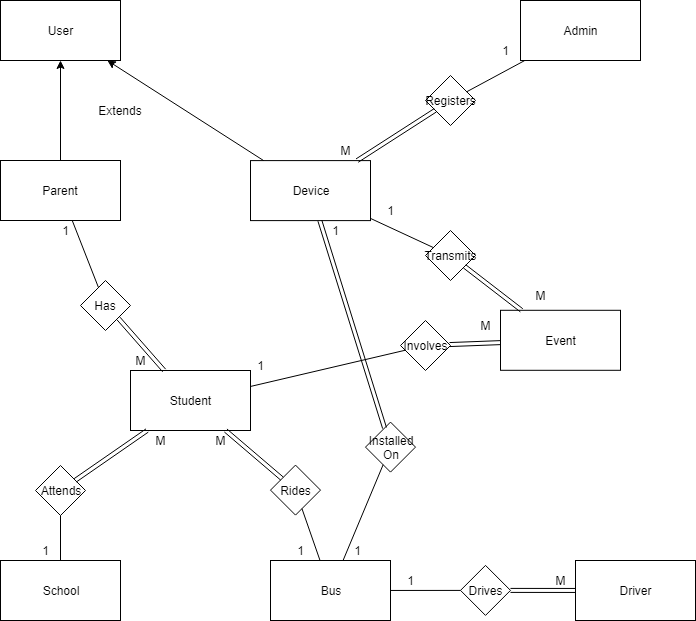

The diagram above was exported from draw.io. Its source (the exported page's mxGraphModel, read from the mxfile embedded in the PNG):
<mxGraphModel dx="1295" dy="550" grid="1" gridSize="10" guides="1" tooltips="1" connect="1" arrows="1" fold="1" page="1" pageScale="1" pageWidth="850" pageHeight="1100" math="0" shadow="0">
  <root>
    <mxCell id="0" />
    <mxCell id="1" parent="0" />
    <mxCell id="QD515DV5zS92wES_xvxj-1" value="" style="rounded=0;whiteSpace=wrap;html=1;" vertex="1" parent="1">
      <mxGeometry x="110" y="60" width="120" height="60" as="geometry" />
    </mxCell>
    <mxCell id="QD515DV5zS92wES_xvxj-2" value="" style="rounded=0;whiteSpace=wrap;html=1;" vertex="1" parent="1">
      <mxGeometry x="630" y="60" width="120" height="60" as="geometry" />
    </mxCell>
    <mxCell id="QD515DV5zS92wES_xvxj-3" value="" style="rounded=0;whiteSpace=wrap;html=1;" vertex="1" parent="1">
      <mxGeometry x="110" y="220" width="120" height="60" as="geometry" />
    </mxCell>
    <mxCell id="QD515DV5zS92wES_xvxj-4" value="" style="rounded=0;whiteSpace=wrap;html=1;" vertex="1" parent="1">
      <mxGeometry x="240" y="430" width="120" height="60" as="geometry" />
    </mxCell>
    <mxCell id="QD515DV5zS92wES_xvxj-5" value="" style="rounded=0;whiteSpace=wrap;html=1;" vertex="1" parent="1">
      <mxGeometry x="360" y="220.10000610351562" width="120" height="60" as="geometry" />
    </mxCell>
    <mxCell id="QD515DV5zS92wES_xvxj-6" value="" style="rounded=0;whiteSpace=wrap;html=1;" vertex="1" parent="1">
      <mxGeometry x="110" y="620" width="120" height="60" as="geometry" />
    </mxCell>
    <mxCell id="QD515DV5zS92wES_xvxj-7" value="User" style="text;html=1;strokeColor=none;fillColor=none;align=center;verticalAlign=middle;whiteSpace=wrap;rounded=0;" vertex="1" parent="1">
      <mxGeometry x="150" y="80" width="40" height="20" as="geometry" />
    </mxCell>
    <mxCell id="QD515DV5zS92wES_xvxj-8" value="Admin" style="text;html=1;strokeColor=none;fillColor=none;align=center;verticalAlign=middle;whiteSpace=wrap;rounded=0;" vertex="1" parent="1">
      <mxGeometry x="670" y="80" width="40" height="20" as="geometry" />
    </mxCell>
    <mxCell id="QD515DV5zS92wES_xvxj-9" value="Parent" style="text;html=1;strokeColor=none;fillColor=none;align=center;verticalAlign=middle;whiteSpace=wrap;rounded=0;" vertex="1" parent="1">
      <mxGeometry x="150" y="240" width="40" height="20" as="geometry" />
    </mxCell>
    <mxCell id="QD515DV5zS92wES_xvxj-10" value="Student" style="text;html=1;strokeColor=none;fillColor=none;align=center;verticalAlign=middle;whiteSpace=wrap;rounded=0;" vertex="1" parent="1">
      <mxGeometry x="280" y="450" width="40" height="20" as="geometry" />
    </mxCell>
    <mxCell id="QD515DV5zS92wES_xvxj-11" value="Device" style="text;html=1;strokeColor=none;fillColor=none;align=center;verticalAlign=middle;whiteSpace=wrap;rounded=0;" vertex="1" parent="1">
      <mxGeometry x="400" y="240.10000610351562" width="40" height="20" as="geometry" />
    </mxCell>
    <mxCell id="QD515DV5zS92wES_xvxj-12" value="School" style="text;html=1;strokeColor=none;fillColor=none;align=center;verticalAlign=middle;whiteSpace=wrap;rounded=0;" vertex="1" parent="1">
      <mxGeometry x="150" y="640" width="40" height="20" as="geometry" />
    </mxCell>
    <mxCell id="QD515DV5zS92wES_xvxj-13" value="" style="rounded=0;whiteSpace=wrap;html=1;" vertex="1" parent="1">
      <mxGeometry x="380" y="620" width="120" height="60" as="geometry" />
    </mxCell>
    <mxCell id="QD515DV5zS92wES_xvxj-14" value="Bus" style="text;html=1;strokeColor=none;fillColor=none;align=center;verticalAlign=middle;whiteSpace=wrap;rounded=0;" vertex="1" parent="1">
      <mxGeometry x="420" y="640" width="40" height="20" as="geometry" />
    </mxCell>
    <mxCell id="QD515DV5zS92wES_xvxj-15" value="" style="rounded=0;whiteSpace=wrap;html=1;" vertex="1" parent="1">
      <mxGeometry x="610" y="369.800048828125" width="120" height="60" as="geometry" />
    </mxCell>
    <mxCell id="QD515DV5zS92wES_xvxj-16" value="Event" style="text;html=1;strokeColor=none;fillColor=none;align=center;verticalAlign=middle;whiteSpace=wrap;rounded=0;" vertex="1" parent="1">
      <mxGeometry x="650" y="389.800048828125" width="40" height="20" as="geometry" />
    </mxCell>
    <mxCell id="QD515DV5zS92wES_xvxj-17" value="" style="endArrow=none;html=1;" edge="1" parent="1" source="QD515DV5zS92wES_xvxj-23" target="QD515DV5zS92wES_xvxj-3">
      <mxGeometry width="50" height="50" relative="1" as="geometry">
        <mxPoint x="110" y="750" as="sourcePoint" />
        <mxPoint x="160" y="700" as="targetPoint" />
      </mxGeometry>
    </mxCell>
    <mxCell id="QD515DV5zS92wES_xvxj-18" value="" style="shape=link;html=1;entryX=1;entryY=1;entryDx=0;entryDy=0;" edge="1" parent="1" source="QD515DV5zS92wES_xvxj-4" target="QD515DV5zS92wES_xvxj-23">
      <mxGeometry width="50" height="50" relative="1" as="geometry">
        <mxPoint x="110" y="820" as="sourcePoint" />
        <mxPoint x="160" y="770" as="targetPoint" />
      </mxGeometry>
    </mxCell>
    <mxCell id="QD515DV5zS92wES_xvxj-19" value="" style="endArrow=classic;html=1;" edge="1" parent="1" source="QD515DV5zS92wES_xvxj-3" target="QD515DV5zS92wES_xvxj-1">
      <mxGeometry width="50" height="50" relative="1" as="geometry">
        <mxPoint x="110" y="890" as="sourcePoint" />
        <mxPoint x="160" y="840" as="targetPoint" />
      </mxGeometry>
    </mxCell>
    <mxCell id="QD515DV5zS92wES_xvxj-20" value="" style="endArrow=classic;html=1;" edge="1" parent="1" source="QD515DV5zS92wES_xvxj-5" target="QD515DV5zS92wES_xvxj-1">
      <mxGeometry width="50" height="50" relative="1" as="geometry">
        <mxPoint x="110" y="890" as="sourcePoint" />
        <mxPoint x="160" y="840" as="targetPoint" />
      </mxGeometry>
    </mxCell>
    <mxCell id="QD515DV5zS92wES_xvxj-21" value="Extends" style="text;html=1;strokeColor=none;fillColor=none;align=center;verticalAlign=middle;whiteSpace=wrap;rounded=0;" vertex="1" parent="1">
      <mxGeometry x="210" y="160" width="40" height="20" as="geometry" />
    </mxCell>
    <mxCell id="QD515DV5zS92wES_xvxj-22" value="" style="rhombus;whiteSpace=wrap;html=1;" vertex="1" parent="1">
      <mxGeometry x="535" y="135" width="50" height="50" as="geometry" />
    </mxCell>
    <mxCell id="QD515DV5zS92wES_xvxj-23" value="" style="rhombus;whiteSpace=wrap;html=1;" vertex="1" parent="1">
      <mxGeometry x="190" y="340" width="50" height="50" as="geometry" />
    </mxCell>
    <mxCell id="QD515DV5zS92wES_xvxj-24" value="" style="rhombus;whiteSpace=wrap;html=1;" vertex="1" parent="1">
      <mxGeometry x="510" y="380" width="50" height="50" as="geometry" />
    </mxCell>
    <mxCell id="QD515DV5zS92wES_xvxj-25" value="" style="rhombus;whiteSpace=wrap;html=1;" vertex="1" parent="1">
      <mxGeometry x="570" y="624.9000244140625" width="50" height="50" as="geometry" />
    </mxCell>
    <mxCell id="QD515DV5zS92wES_xvxj-26" value="" style="rhombus;whiteSpace=wrap;html=1;" vertex="1" parent="1">
      <mxGeometry x="145" y="525" width="50" height="50" as="geometry" />
    </mxCell>
    <mxCell id="QD515DV5zS92wES_xvxj-27" value="" style="rhombus;whiteSpace=wrap;html=1;" vertex="1" parent="1">
      <mxGeometry x="535" y="290" width="50" height="50" as="geometry" />
    </mxCell>
    <mxCell id="QD515DV5zS92wES_xvxj-28" value="" style="rhombus;whiteSpace=wrap;html=1;" vertex="1" parent="1">
      <mxGeometry x="380" y="524.5999755859375" width="50" height="50" as="geometry" />
    </mxCell>
    <mxCell id="QD515DV5zS92wES_xvxj-29" value="" style="rhombus;whiteSpace=wrap;html=1;" vertex="1" parent="1">
      <mxGeometry x="475" y="481.5999755859375" width="50" height="50" as="geometry" />
    </mxCell>
    <mxCell id="QD515DV5zS92wES_xvxj-30" value="" style="rounded=0;whiteSpace=wrap;html=1;" vertex="1" parent="1">
      <mxGeometry x="685" y="620" width="120" height="60" as="geometry" />
    </mxCell>
    <mxCell id="QD515DV5zS92wES_xvxj-31" value="Driver" style="text;html=1;strokeColor=none;fillColor=none;align=center;verticalAlign=middle;whiteSpace=wrap;rounded=0;" vertex="1" parent="1">
      <mxGeometry x="725" y="640" width="40" height="20" as="geometry" />
    </mxCell>
    <mxCell id="QD515DV5zS92wES_xvxj-32" value="Has" style="text;html=1;strokeColor=none;fillColor=none;align=center;verticalAlign=middle;whiteSpace=wrap;rounded=0;" vertex="1" parent="1">
      <mxGeometry x="195" y="355" width="40" height="20" as="geometry" />
    </mxCell>
    <mxCell id="QD515DV5zS92wES_xvxj-33" value="Involves" style="text;html=1;strokeColor=none;fillColor=none;align=center;verticalAlign=middle;whiteSpace=wrap;rounded=0;" vertex="1" parent="1">
      <mxGeometry x="515" y="395" width="40" height="20" as="geometry" />
    </mxCell>
    <mxCell id="QD515DV5zS92wES_xvxj-34" value="Attends" style="text;html=1;strokeColor=none;fillColor=none;align=center;verticalAlign=middle;whiteSpace=wrap;rounded=0;" vertex="1" parent="1">
      <mxGeometry x="150" y="540" width="40" height="20" as="geometry" />
    </mxCell>
    <mxCell id="QD515DV5zS92wES_xvxj-35" value="Drives" style="text;html=1;strokeColor=none;fillColor=none;align=center;verticalAlign=middle;whiteSpace=wrap;rounded=0;" vertex="1" parent="1">
      <mxGeometry x="575" y="640" width="40" height="20" as="geometry" />
    </mxCell>
    <mxCell id="QD515DV5zS92wES_xvxj-36" value="Transmits&lt;br&gt;" style="text;html=1;strokeColor=none;fillColor=none;align=center;verticalAlign=middle;whiteSpace=wrap;rounded=0;" vertex="1" parent="1">
      <mxGeometry x="540" y="305" width="40" height="20" as="geometry" />
    </mxCell>
    <mxCell id="QD515DV5zS92wES_xvxj-38" value="" style="shape=link;html=1;" edge="1" parent="1" source="QD515DV5zS92wES_xvxj-5" target="QD515DV5zS92wES_xvxj-22">
      <mxGeometry width="50" height="50" relative="1" as="geometry">
        <mxPoint x="50" y="750" as="sourcePoint" />
        <mxPoint x="100" y="700" as="targetPoint" />
      </mxGeometry>
    </mxCell>
    <mxCell id="QD515DV5zS92wES_xvxj-39" value="" style="shape=link;html=1;" edge="1" parent="1" source="QD515DV5zS92wES_xvxj-27" target="QD515DV5zS92wES_xvxj-15">
      <mxGeometry width="50" height="50" relative="1" as="geometry">
        <mxPoint x="50" y="820" as="sourcePoint" />
        <mxPoint x="100" y="770" as="targetPoint" />
      </mxGeometry>
    </mxCell>
    <mxCell id="QD515DV5zS92wES_xvxj-40" value="" style="shape=link;html=1;" edge="1" parent="1" source="QD515DV5zS92wES_xvxj-25" target="QD515DV5zS92wES_xvxj-30">
      <mxGeometry width="50" height="50" relative="1" as="geometry">
        <mxPoint x="50" y="820" as="sourcePoint" />
        <mxPoint x="100" y="770" as="targetPoint" />
      </mxGeometry>
    </mxCell>
    <mxCell id="QD515DV5zS92wES_xvxj-41" value="" style="shape=link;html=1;" edge="1" parent="1" source="QD515DV5zS92wES_xvxj-28" target="QD515DV5zS92wES_xvxj-4">
      <mxGeometry width="50" height="50" relative="1" as="geometry">
        <mxPoint x="50" y="890" as="sourcePoint" />
        <mxPoint x="100" y="840" as="targetPoint" />
      </mxGeometry>
    </mxCell>
    <mxCell id="QD515DV5zS92wES_xvxj-42" value="" style="shape=link;html=1;" edge="1" parent="1" source="QD515DV5zS92wES_xvxj-15" target="QD515DV5zS92wES_xvxj-24">
      <mxGeometry width="50" height="50" relative="1" as="geometry">
        <mxPoint x="50" y="960" as="sourcePoint" />
        <mxPoint x="100" y="910" as="targetPoint" />
      </mxGeometry>
    </mxCell>
    <mxCell id="QD515DV5zS92wES_xvxj-43" value="" style="endArrow=none;html=1;" edge="1" parent="1" source="QD515DV5zS92wES_xvxj-22" target="QD515DV5zS92wES_xvxj-2">
      <mxGeometry width="50" height="50" relative="1" as="geometry">
        <mxPoint x="50" y="960" as="sourcePoint" />
        <mxPoint x="100" y="910" as="targetPoint" />
      </mxGeometry>
    </mxCell>
    <mxCell id="QD515DV5zS92wES_xvxj-44" value="" style="endArrow=none;html=1;" edge="1" parent="1" source="QD515DV5zS92wES_xvxj-5" target="QD515DV5zS92wES_xvxj-27">
      <mxGeometry width="50" height="50" relative="1" as="geometry">
        <mxPoint x="50" y="1030" as="sourcePoint" />
        <mxPoint x="100" y="980" as="targetPoint" />
      </mxGeometry>
    </mxCell>
    <mxCell id="QD515DV5zS92wES_xvxj-46" value="" style="shape=link;html=1;" edge="1" parent="1" source="QD515DV5zS92wES_xvxj-26" target="QD515DV5zS92wES_xvxj-4">
      <mxGeometry width="50" height="50" relative="1" as="geometry">
        <mxPoint x="50" y="960" as="sourcePoint" />
        <mxPoint x="100" y="910" as="targetPoint" />
      </mxGeometry>
    </mxCell>
    <mxCell id="QD515DV5zS92wES_xvxj-47" value="" style="endArrow=none;html=1;" edge="1" parent="1" source="QD515DV5zS92wES_xvxj-6" target="QD515DV5zS92wES_xvxj-26">
      <mxGeometry width="50" height="50" relative="1" as="geometry">
        <mxPoint x="50" y="960" as="sourcePoint" />
        <mxPoint x="100" y="910" as="targetPoint" />
      </mxGeometry>
    </mxCell>
    <mxCell id="QD515DV5zS92wES_xvxj-48" value="" style="endArrow=none;html=1;" edge="1" parent="1" source="QD515DV5zS92wES_xvxj-28" target="QD515DV5zS92wES_xvxj-13">
      <mxGeometry width="50" height="50" relative="1" as="geometry">
        <mxPoint x="50" y="890" as="sourcePoint" />
        <mxPoint x="100" y="840" as="targetPoint" />
      </mxGeometry>
    </mxCell>
    <mxCell id="QD515DV5zS92wES_xvxj-49" value="" style="endArrow=none;html=1;" edge="1" parent="1" source="QD515DV5zS92wES_xvxj-13" target="QD515DV5zS92wES_xvxj-25">
      <mxGeometry width="50" height="50" relative="1" as="geometry">
        <mxPoint x="50" y="750" as="sourcePoint" />
        <mxPoint x="100" y="700" as="targetPoint" />
      </mxGeometry>
    </mxCell>
    <mxCell id="QD515DV5zS92wES_xvxj-50" value="" style="endArrow=none;html=1;" edge="1" parent="1" source="QD515DV5zS92wES_xvxj-4" target="QD515DV5zS92wES_xvxj-24">
      <mxGeometry width="50" height="50" relative="1" as="geometry">
        <mxPoint x="50" y="750" as="sourcePoint" />
        <mxPoint x="100" y="700" as="targetPoint" />
      </mxGeometry>
    </mxCell>
    <mxCell id="QD515DV5zS92wES_xvxj-51" value="Rides" style="text;html=1;strokeColor=none;fillColor=none;align=center;verticalAlign=middle;whiteSpace=wrap;rounded=0;" vertex="1" parent="1">
      <mxGeometry x="385" y="540" width="40" height="20" as="geometry" />
    </mxCell>
    <mxCell id="QD515DV5zS92wES_xvxj-52" value="" style="endArrow=none;html=1;" edge="1" parent="1" source="QD515DV5zS92wES_xvxj-13" target="QD515DV5zS92wES_xvxj-29">
      <mxGeometry width="50" height="50" relative="1" as="geometry">
        <mxPoint x="110" y="750" as="sourcePoint" />
        <mxPoint x="160" y="700" as="targetPoint" />
      </mxGeometry>
    </mxCell>
    <mxCell id="QD515DV5zS92wES_xvxj-53" value="" style="shape=link;html=1;" edge="1" parent="1" source="QD515DV5zS92wES_xvxj-5" target="QD515DV5zS92wES_xvxj-29">
      <mxGeometry width="50" height="50" relative="1" as="geometry">
        <mxPoint x="110" y="750" as="sourcePoint" />
        <mxPoint x="160" y="700" as="targetPoint" />
      </mxGeometry>
    </mxCell>
    <mxCell id="QD515DV5zS92wES_xvxj-54" value="Installed&lt;br&gt;On&lt;br&gt;" style="text;html=1;strokeColor=none;fillColor=none;align=center;verticalAlign=middle;whiteSpace=wrap;rounded=0;" vertex="1" parent="1">
      <mxGeometry x="480" y="497" width="40" height="20" as="geometry" />
    </mxCell>
    <mxCell id="QD515DV5zS92wES_xvxj-55" value="1" style="text;html=1;strokeColor=none;fillColor=none;align=center;verticalAlign=middle;whiteSpace=wrap;rounded=0;" vertex="1" parent="1">
      <mxGeometry x="155" y="280" width="40" height="20" as="geometry" />
    </mxCell>
    <mxCell id="QD515DV5zS92wES_xvxj-56" value="M" style="text;html=1;strokeColor=none;fillColor=none;align=center;verticalAlign=middle;whiteSpace=wrap;rounded=0;" vertex="1" parent="1">
      <mxGeometry x="230" y="410" width="40" height="20" as="geometry" />
    </mxCell>
    <mxCell id="QD515DV5zS92wES_xvxj-57" value="1" style="text;html=1;strokeColor=none;fillColor=none;align=center;verticalAlign=middle;whiteSpace=wrap;rounded=0;" vertex="1" parent="1">
      <mxGeometry x="350" y="415" width="40" height="20" as="geometry" />
    </mxCell>
    <mxCell id="QD515DV5zS92wES_xvxj-58" value="M" style="text;html=1;strokeColor=none;fillColor=none;align=center;verticalAlign=middle;whiteSpace=wrap;rounded=0;" vertex="1" parent="1">
      <mxGeometry x="575" y="375" width="40" height="20" as="geometry" />
    </mxCell>
    <mxCell id="QD515DV5zS92wES_xvxj-59" value="1" style="text;html=1;strokeColor=none;fillColor=none;align=center;verticalAlign=middle;whiteSpace=wrap;rounded=0;" vertex="1" parent="1">
      <mxGeometry x="480" y="260" width="40" height="20" as="geometry" />
    </mxCell>
    <mxCell id="QD515DV5zS92wES_xvxj-60" value="M" style="text;html=1;strokeColor=none;fillColor=none;align=center;verticalAlign=middle;whiteSpace=wrap;rounded=0;" vertex="1" parent="1">
      <mxGeometry x="630" y="345" width="40" height="20" as="geometry" />
    </mxCell>
    <mxCell id="QD515DV5zS92wES_xvxj-61" value="Registers" style="text;html=1;strokeColor=none;fillColor=none;align=center;verticalAlign=middle;whiteSpace=wrap;rounded=0;" vertex="1" parent="1">
      <mxGeometry x="540" y="150" width="40" height="20" as="geometry" />
    </mxCell>
    <mxCell id="QD515DV5zS92wES_xvxj-62" value="1" style="text;html=1;strokeColor=none;fillColor=none;align=center;verticalAlign=middle;whiteSpace=wrap;rounded=0;" vertex="1" parent="1">
      <mxGeometry x="595" y="100" width="40" height="20" as="geometry" />
    </mxCell>
    <mxCell id="QD515DV5zS92wES_xvxj-63" value="M" style="text;html=1;strokeColor=none;fillColor=none;align=center;verticalAlign=middle;whiteSpace=wrap;rounded=0;" vertex="1" parent="1">
      <mxGeometry x="435" y="200" width="40" height="20" as="geometry" />
    </mxCell>
    <mxCell id="QD515DV5zS92wES_xvxj-64" value="1" style="text;html=1;strokeColor=none;fillColor=none;align=center;verticalAlign=middle;whiteSpace=wrap;rounded=0;" vertex="1" parent="1">
      <mxGeometry x="390" y="600" width="40" height="20" as="geometry" />
    </mxCell>
    <mxCell id="QD515DV5zS92wES_xvxj-65" value="M" style="text;html=1;strokeColor=none;fillColor=none;align=center;verticalAlign=middle;whiteSpace=wrap;rounded=0;" vertex="1" parent="1">
      <mxGeometry x="310" y="490" width="40" height="20" as="geometry" />
    </mxCell>
    <mxCell id="QD515DV5zS92wES_xvxj-66" value="1" style="text;html=1;strokeColor=none;fillColor=none;align=center;verticalAlign=middle;whiteSpace=wrap;rounded=0;" vertex="1" parent="1">
      <mxGeometry x="135" y="600" width="40" height="20" as="geometry" />
    </mxCell>
    <mxCell id="QD515DV5zS92wES_xvxj-69" value="M" style="text;html=1;strokeColor=none;fillColor=none;align=center;verticalAlign=middle;whiteSpace=wrap;rounded=0;" vertex="1" parent="1">
      <mxGeometry x="250" y="490" width="40" height="20" as="geometry" />
    </mxCell>
    <mxCell id="QD515DV5zS92wES_xvxj-70" value="M" style="text;html=1;strokeColor=none;fillColor=none;align=center;verticalAlign=middle;whiteSpace=wrap;rounded=0;" vertex="1" parent="1">
      <mxGeometry x="650" y="630" width="40" height="20" as="geometry" />
    </mxCell>
    <mxCell id="QD515DV5zS92wES_xvxj-71" value="1" style="text;html=1;strokeColor=none;fillColor=none;align=center;verticalAlign=middle;whiteSpace=wrap;rounded=0;" vertex="1" parent="1">
      <mxGeometry x="500" y="630" width="40" height="20" as="geometry" />
    </mxCell>
    <mxCell id="QD515DV5zS92wES_xvxj-72" value="1" style="text;html=1;strokeColor=none;fillColor=none;align=center;verticalAlign=middle;whiteSpace=wrap;rounded=0;" vertex="1" parent="1">
      <mxGeometry x="425" y="280" width="40" height="20" as="geometry" />
    </mxCell>
    <mxCell id="QD515DV5zS92wES_xvxj-77" value="1" style="text;html=1;strokeColor=none;fillColor=none;align=center;verticalAlign=middle;whiteSpace=wrap;rounded=0;" vertex="1" parent="1">
      <mxGeometry x="447" y="600" width="40" height="20" as="geometry" />
    </mxCell>
  </root>
</mxGraphModel>